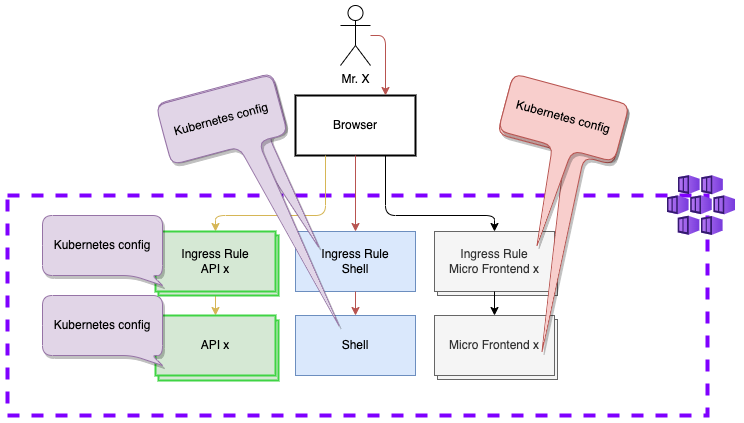

The diagram above was exported from draw.io. Its source (the exported page's mxGraphModel, read from the mxfile embedded in the PNG):
<mxGraphModel dx="1548" dy="1763" grid="1" gridSize="10" guides="1" tooltips="1" connect="1" arrows="1" fold="1" page="1" pageScale="1" pageWidth="827" pageHeight="1169" math="0" shadow="0">
  <root>
    <mxCell id="0" />
    <mxCell id="1" parent="0" />
    <mxCell id="2fzbMtMf-zfwiOM85hOh-1" value="" style="rounded=0;whiteSpace=wrap;html=1;verticalAlign=middle;strokeWidth=4;labelPosition=right;verticalLabelPosition=middle;align=left;strokeColor=#7F00FF;dashed=1;" vertex="1" parent="1">
      <mxGeometry x="-70" y="160" width="700" height="220" as="geometry" />
    </mxCell>
    <mxCell id="2fzbMtMf-zfwiOM85hOh-2" value="Ingress Rule&lt;br&gt;Shell" style="rounded=0;whiteSpace=wrap;html=1;fillColor=#dae8fc;strokeColor=#6c8ebf;" vertex="1" parent="1">
      <mxGeometry x="218" y="196" width="120" height="60" as="geometry" />
    </mxCell>
    <mxCell id="2fzbMtMf-zfwiOM85hOh-4" value="Shell" style="rounded=0;whiteSpace=wrap;html=1;fillColor=#dae8fc;strokeColor=#6c8ebf;" vertex="1" parent="1">
      <mxGeometry x="218" y="280" width="120" height="60" as="geometry" />
    </mxCell>
    <mxCell id="2fzbMtMf-zfwiOM85hOh-5" value="Mr. X" style="shape=umlActor;verticalLabelPosition=bottom;verticalAlign=top;html=1;outlineConnect=0;" vertex="1" parent="1">
      <mxGeometry x="263" y="-30" width="30" height="60" as="geometry" />
    </mxCell>
    <mxCell id="2fzbMtMf-zfwiOM85hOh-6" value="Browser" style="rounded=0;whiteSpace=wrap;html=1;strokeWidth=2;" vertex="1" parent="1">
      <mxGeometry x="218" y="60" width="120" height="60" as="geometry" />
    </mxCell>
    <mxCell id="2fzbMtMf-zfwiOM85hOh-7" value="" style="endArrow=classic;html=1;exitX=0.5;exitY=1;exitDx=0;exitDy=0;entryX=0.5;entryY=0;entryDx=0;entryDy=0;fillColor=#fff2cc;strokeColor=#d6b656;" edge="1" parent="1" source="2fzbMtMf-zfwiOM85hOh-35" target="2fzbMtMf-zfwiOM85hOh-32">
      <mxGeometry width="50" height="50" relative="1" as="geometry">
        <mxPoint x="210" y="236" as="sourcePoint" />
        <mxPoint x="320" y="446" as="targetPoint" />
      </mxGeometry>
    </mxCell>
    <mxCell id="2fzbMtMf-zfwiOM85hOh-8" value="" style="endArrow=classic;html=1;exitX=0.5;exitY=1;exitDx=0;exitDy=0;entryX=0.5;entryY=0;entryDx=0;entryDy=0;fillColor=#f8cecc;strokeColor=#b85450;" edge="1" parent="1" source="2fzbMtMf-zfwiOM85hOh-2" target="2fzbMtMf-zfwiOM85hOh-4">
      <mxGeometry width="50" height="50" relative="1" as="geometry">
        <mxPoint x="215" y="236" as="sourcePoint" />
        <mxPoint x="465" y="446" as="targetPoint" />
      </mxGeometry>
    </mxCell>
    <mxCell id="2fzbMtMf-zfwiOM85hOh-9" value="" style="endArrow=classic;html=1;exitX=0.5;exitY=1;exitDx=0;exitDy=0;entryX=0.5;entryY=0;entryDx=0;entryDy=0;fillColor=#f8cecc;strokeColor=#b85450;" edge="1" parent="1" source="2fzbMtMf-zfwiOM85hOh-6" target="2fzbMtMf-zfwiOM85hOh-2">
      <mxGeometry width="50" height="50" relative="1" as="geometry">
        <mxPoint x="430" y="480" as="sourcePoint" />
        <mxPoint x="480" y="430" as="targetPoint" />
      </mxGeometry>
    </mxCell>
    <mxCell id="2fzbMtMf-zfwiOM85hOh-10" value="" style="endArrow=classic;html=1;fillColor=#fff2cc;strokeColor=#d6b656;exitX=0.25;exitY=1;exitDx=0;exitDy=0;entryX=0.5;entryY=0;entryDx=0;entryDy=0;rounded=1;edgeStyle=orthogonalEdgeStyle;" edge="1" parent="1" source="2fzbMtMf-zfwiOM85hOh-6" target="2fzbMtMf-zfwiOM85hOh-35">
      <mxGeometry width="50" height="50" relative="1" as="geometry">
        <mxPoint x="450" y="120" as="sourcePoint" />
        <mxPoint x="480" y="430" as="targetPoint" />
        <Array as="points">
          <mxPoint x="248" y="180" />
          <mxPoint x="138" y="180" />
        </Array>
      </mxGeometry>
    </mxCell>
    <mxCell id="2fzbMtMf-zfwiOM85hOh-29" value="" style="endArrow=classic;html=1;entryX=0.75;entryY=0;entryDx=0;entryDy=0;fillColor=#f8cecc;strokeColor=#b85450;" edge="1" parent="1" source="2fzbMtMf-zfwiOM85hOh-5" target="2fzbMtMf-zfwiOM85hOh-6">
      <mxGeometry width="50" height="50" relative="1" as="geometry">
        <mxPoint x="280" y="-100" as="sourcePoint" />
        <mxPoint x="300" y="226" as="targetPoint" />
        <Array as="points">
          <mxPoint x="308" />
        </Array>
      </mxGeometry>
    </mxCell>
    <mxCell id="2fzbMtMf-zfwiOM85hOh-31" value="API x" style="rounded=0;whiteSpace=wrap;html=1;fillColor=#d5e8d4;strokeColor=#3FD444;strokeWidth=2;" vertex="1" parent="1">
      <mxGeometry x="81" y="285" width="120" height="60" as="geometry" />
    </mxCell>
    <mxCell id="2fzbMtMf-zfwiOM85hOh-32" value="API x" style="rounded=0;whiteSpace=wrap;html=1;fillColor=#d5e8d4;strokeColor=#3FD444;strokeWidth=2;" vertex="1" parent="1">
      <mxGeometry x="78" y="280" width="120" height="60" as="geometry" />
    </mxCell>
    <mxCell id="2fzbMtMf-zfwiOM85hOh-33" value="Kubernetes config" style="shape=callout;whiteSpace=wrap;html=1;perimeter=calloutPerimeter;position2=1;size=10;position=0.75;base=20;fillColor=#e1d5e7;strokeColor=#9673a6;rounded=1;shadow=1;" vertex="1" parent="1">
      <mxGeometry x="-35" y="260" width="120" height="70" as="geometry" />
    </mxCell>
    <mxCell id="2fzbMtMf-zfwiOM85hOh-34" value="Ingress Rules API x" style="rounded=0;whiteSpace=wrap;html=1;fillColor=#d5e8d4;strokeColor=#3FD444;strokeWidth=2;" vertex="1" parent="1">
      <mxGeometry x="81" y="200" width="120" height="60" as="geometry" />
    </mxCell>
    <mxCell id="2fzbMtMf-zfwiOM85hOh-35" value="Ingress Rule&lt;br&gt;API x" style="rounded=0;whiteSpace=wrap;html=1;fillColor=#d5e8d4;strokeColor=#3FD444;strokeWidth=2;" vertex="1" parent="1">
      <mxGeometry x="78" y="196" width="120" height="60" as="geometry" />
    </mxCell>
    <mxCell id="2fzbMtMf-zfwiOM85hOh-36" value="Kubernetes config" style="shape=callout;whiteSpace=wrap;html=1;perimeter=calloutPerimeter;position2=1;size=10;position=0.75;base=20;fillColor=#e1d5e7;strokeColor=#9673a6;rounded=1;shadow=1;" vertex="1" parent="1">
      <mxGeometry x="-35" y="180" width="120" height="70" as="geometry" />
    </mxCell>
    <mxCell id="2fzbMtMf-zfwiOM85hOh-37" value="Ingress Rule Micro Frontend x" style="rounded=0;whiteSpace=wrap;html=1;fillColor=#f5f5f5;strokeColor=#666666;fontColor=#333333;" vertex="1" parent="1">
      <mxGeometry x="360" y="200" width="120" height="60" as="geometry" />
    </mxCell>
    <mxCell id="2fzbMtMf-zfwiOM85hOh-38" value="Ingress Rule&lt;br&gt;Micro Frontend x" style="rounded=0;whiteSpace=wrap;html=1;fillColor=#f5f5f5;strokeColor=#666666;fontColor=#333333;" vertex="1" parent="1">
      <mxGeometry x="357" y="196" width="120" height="60" as="geometry" />
    </mxCell>
    <mxCell id="2fzbMtMf-zfwiOM85hOh-39" value="Ingress Rule Micro Frontend x" style="rounded=0;whiteSpace=wrap;html=1;fillColor=#f5f5f5;strokeColor=#666666;fontColor=#333333;" vertex="1" parent="1">
      <mxGeometry x="360" y="284" width="120" height="60" as="geometry" />
    </mxCell>
    <mxCell id="2fzbMtMf-zfwiOM85hOh-40" value="Micro Frontend x" style="rounded=0;whiteSpace=wrap;html=1;fillColor=#f5f5f5;strokeColor=#666666;fontColor=#333333;" vertex="1" parent="1">
      <mxGeometry x="357" y="280" width="120" height="60" as="geometry" />
    </mxCell>
    <mxCell id="2fzbMtMf-zfwiOM85hOh-41" value="" style="endArrow=none;html=1;labelBorderColor=#B9E0A5;endFill=0;startArrow=classic;startFill=1;exitX=0.5;exitY=0;exitDx=0;exitDy=0;entryX=0.75;entryY=1;entryDx=0;entryDy=0;rounded=1;edgeStyle=orthogonalEdgeStyle;" edge="1" parent="1" source="2fzbMtMf-zfwiOM85hOh-38" target="2fzbMtMf-zfwiOM85hOh-6">
      <mxGeometry width="50" height="50" relative="1" as="geometry">
        <mxPoint x="465" y="669.9999999999998" as="sourcePoint" />
        <mxPoint x="464.99999999999955" y="570.0000000000002" as="targetPoint" />
        <Array as="points">
          <mxPoint x="417" y="180" />
          <mxPoint x="308" y="180" />
        </Array>
      </mxGeometry>
    </mxCell>
    <mxCell id="2fzbMtMf-zfwiOM85hOh-42" value="Pipeline step incl Kubernetes config" style="shape=callout;whiteSpace=wrap;html=1;perimeter=calloutPerimeter;position2=1;size=120;position=0.67;base=20;fillColor=#e1d5e7;strokeColor=#9673a6;rotation=-15;rounded=1;shadow=1;" vertex="1" parent="1">
      <mxGeometry x="100" y="50" width="120" height="180" as="geometry" />
    </mxCell>
    <mxCell id="2fzbMtMf-zfwiOM85hOh-43" value="Kubernetes config" style="shape=callout;whiteSpace=wrap;html=1;perimeter=calloutPerimeter;position2=1;size=199;position=0.58;base=20;fillColor=#e1d5e7;strokeColor=#9673a6;rotation=-15;rounded=1;shadow=1;" vertex="1" parent="1">
      <mxGeometry x="110.00000000000001" y="50" width="120" height="260.51" as="geometry" />
    </mxCell>
    <mxCell id="2fzbMtMf-zfwiOM85hOh-44" value="" style="aspect=fixed;html=1;points=[];align=center;image;fontSize=12;image=img/lib/azure2/containers/Kubernetes_Services.svg;rounded=1;shadow=1;dashed=1;strokeColor=#A680B8;strokeWidth=4;" vertex="1" parent="1">
      <mxGeometry x="590" y="140" width="68" height="60" as="geometry" />
    </mxCell>
    <mxCell id="2fzbMtMf-zfwiOM85hOh-45" value="" style="endArrow=none;html=1;entryX=0.5;entryY=1;entryDx=0;entryDy=0;labelBorderColor=#B9E0A5;endFill=0;startArrow=classic;startFill=1;exitX=0.5;exitY=0;exitDx=0;exitDy=0;" edge="1" parent="1" source="2fzbMtMf-zfwiOM85hOh-40" target="2fzbMtMf-zfwiOM85hOh-38">
      <mxGeometry width="50" height="50" relative="1" as="geometry">
        <mxPoint x="465" y="670" as="sourcePoint" />
        <mxPoint x="465" y="570" as="targetPoint" />
      </mxGeometry>
    </mxCell>
    <mxCell id="QLstLq2zS22Uix99oDXL-2" value="Kubernetes config" style="shape=callout;whiteSpace=wrap;html=1;perimeter=calloutPerimeter;position2=0.83;size=199;position=0.58;base=20;fillColor=#f8cecc;strokeColor=#b85450;rotation=15;rounded=1;shadow=1;" vertex="1" parent="1">
      <mxGeometry x="400" y="49.99999999999999" width="120" height="260.51" as="geometry" />
    </mxCell>
    <mxCell id="QLstLq2zS22Uix99oDXL-3" value="Kubernetes config" style="shape=callout;whiteSpace=wrap;html=1;perimeter=calloutPerimeter;position2=0.56;size=101;position=0.47;base=20;fillColor=#f8cecc;strokeColor=#b85450;rotation=15;rounded=1;shadow=1;" vertex="1" parent="1">
      <mxGeometry x="413.19" y="51.01" width="120" height="160.04" as="geometry" />
    </mxCell>
  </root>
</mxGraphModel>